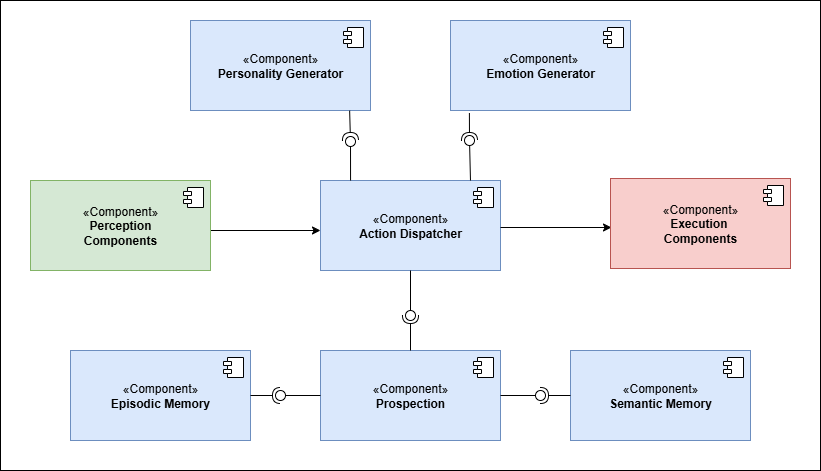

The diagram above was exported from draw.io. Its source (the exported page's mxGraphModel, read from the mxfile embedded in the PNG):
<mxGraphModel dx="4844" dy="2220" grid="1" gridSize="10" guides="1" tooltips="1" connect="1" arrows="1" fold="1" page="1" pageScale="1" pageWidth="827" pageHeight="1169" math="0" shadow="0">
  <root>
    <mxCell id="0" />
    <mxCell id="1" parent="0" />
    <mxCell id="Yqr2v0QwgaKDOmX8cQzv-42" value="" style="html=1;whiteSpace=wrap;" vertex="1" parent="1">
      <mxGeometry x="-50" y="10" width="820" height="470" as="geometry" />
    </mxCell>
    <mxCell id="i-8mXv_LW87rf6t0xrXr-1" value="«Component»&lt;br&gt;&lt;b&gt;Action Dispatcher&lt;/b&gt;" style="html=1;dropTarget=0;whiteSpace=wrap;fillColor=#dae8fc;strokeColor=#6c8ebf;" parent="1" vertex="1">
      <mxGeometry x="270" y="190" width="180" height="90" as="geometry" />
    </mxCell>
    <mxCell id="i-8mXv_LW87rf6t0xrXr-2" value="" style="shape=module;jettyWidth=8;jettyHeight=4;" parent="i-8mXv_LW87rf6t0xrXr-1" vertex="1">
      <mxGeometry x="1" width="20" height="20" relative="1" as="geometry">
        <mxPoint x="-27" y="7" as="offset" />
      </mxGeometry>
    </mxCell>
    <mxCell id="i-8mXv_LW87rf6t0xrXr-3" value="«Component»&lt;br&gt;&lt;b&gt;Personality Generator&lt;/b&gt;" style="html=1;dropTarget=0;whiteSpace=wrap;fillColor=#dae8fc;strokeColor=#6c8ebf;" parent="1" vertex="1">
      <mxGeometry x="140" y="30" width="180" height="90" as="geometry" />
    </mxCell>
    <mxCell id="i-8mXv_LW87rf6t0xrXr-4" value="" style="shape=module;jettyWidth=8;jettyHeight=4;" parent="i-8mXv_LW87rf6t0xrXr-3" vertex="1">
      <mxGeometry x="1" width="20" height="20" relative="1" as="geometry">
        <mxPoint x="-27" y="7" as="offset" />
      </mxGeometry>
    </mxCell>
    <mxCell id="Yqr2v0QwgaKDOmX8cQzv-1" value="«Component»&lt;br&gt;&lt;b&gt;Emotion Generator&lt;/b&gt;" style="html=1;dropTarget=0;whiteSpace=wrap;fillColor=#dae8fc;strokeColor=#6c8ebf;" vertex="1" parent="1">
      <mxGeometry x="400" y="30" width="180" height="90" as="geometry" />
    </mxCell>
    <mxCell id="Yqr2v0QwgaKDOmX8cQzv-2" value="" style="shape=module;jettyWidth=8;jettyHeight=4;" vertex="1" parent="Yqr2v0QwgaKDOmX8cQzv-1">
      <mxGeometry x="1" width="20" height="20" relative="1" as="geometry">
        <mxPoint x="-27" y="7" as="offset" />
      </mxGeometry>
    </mxCell>
    <mxCell id="Yqr2v0QwgaKDOmX8cQzv-3" value="«Component»&lt;br&gt;&lt;b&gt;Prospection&lt;/b&gt;" style="html=1;dropTarget=0;whiteSpace=wrap;fillColor=#dae8fc;strokeColor=#6c8ebf;" vertex="1" parent="1">
      <mxGeometry x="270" y="360" width="180" height="90" as="geometry" />
    </mxCell>
    <mxCell id="Yqr2v0QwgaKDOmX8cQzv-4" value="" style="shape=module;jettyWidth=8;jettyHeight=4;" vertex="1" parent="Yqr2v0QwgaKDOmX8cQzv-3">
      <mxGeometry x="1" width="20" height="20" relative="1" as="geometry">
        <mxPoint x="-27" y="7" as="offset" />
      </mxGeometry>
    </mxCell>
    <mxCell id="Yqr2v0QwgaKDOmX8cQzv-5" value="«Component»&lt;br&gt;&lt;b&gt;Semantic Memory&lt;/b&gt;" style="html=1;dropTarget=0;whiteSpace=wrap;fillColor=#dae8fc;strokeColor=#6c8ebf;" vertex="1" parent="1">
      <mxGeometry x="520" y="360" width="180" height="90" as="geometry" />
    </mxCell>
    <mxCell id="Yqr2v0QwgaKDOmX8cQzv-6" value="" style="shape=module;jettyWidth=8;jettyHeight=4;" vertex="1" parent="Yqr2v0QwgaKDOmX8cQzv-5">
      <mxGeometry x="1" width="20" height="20" relative="1" as="geometry">
        <mxPoint x="-27" y="7" as="offset" />
      </mxGeometry>
    </mxCell>
    <mxCell id="Yqr2v0QwgaKDOmX8cQzv-7" value="«Component»&lt;br&gt;&lt;b&gt;Episodic Memory&lt;/b&gt;" style="html=1;dropTarget=0;whiteSpace=wrap;fillColor=#dae8fc;strokeColor=#6c8ebf;" vertex="1" parent="1">
      <mxGeometry x="20" y="360" width="180" height="90" as="geometry" />
    </mxCell>
    <mxCell id="Yqr2v0QwgaKDOmX8cQzv-8" value="" style="shape=module;jettyWidth=8;jettyHeight=4;" vertex="1" parent="Yqr2v0QwgaKDOmX8cQzv-7">
      <mxGeometry x="1" width="20" height="20" relative="1" as="geometry">
        <mxPoint x="-27" y="7" as="offset" />
      </mxGeometry>
    </mxCell>
    <mxCell id="Yqr2v0QwgaKDOmX8cQzv-12" value="" style="rounded=0;orthogonalLoop=1;jettySize=auto;html=1;endArrow=halfCircle;endFill=0;endSize=6;strokeWidth=1;sketch=0;exitX=0.884;exitY=1.002;exitDx=0;exitDy=0;exitPerimeter=0;" edge="1" parent="1" source="i-8mXv_LW87rf6t0xrXr-3">
      <mxGeometry relative="1" as="geometry">
        <mxPoint x="435" y="190" as="sourcePoint" />
        <mxPoint x="300" y="150" as="targetPoint" />
      </mxGeometry>
    </mxCell>
    <mxCell id="Yqr2v0QwgaKDOmX8cQzv-13" value="" style="rounded=0;orthogonalLoop=1;jettySize=auto;html=1;endArrow=oval;endFill=0;sketch=0;sourcePerimeterSpacing=0;targetPerimeterSpacing=0;endSize=10;startSize=15;exitX=0.167;exitY=0;exitDx=0;exitDy=0;exitPerimeter=0;" edge="1" parent="1" source="i-8mXv_LW87rf6t0xrXr-1">
      <mxGeometry relative="1" as="geometry">
        <mxPoint x="418.9" y="120.73000000000002" as="sourcePoint" />
        <mxPoint x="300" y="151" as="targetPoint" />
      </mxGeometry>
    </mxCell>
    <mxCell id="Yqr2v0QwgaKDOmX8cQzv-14" value="" style="ellipse;whiteSpace=wrap;html=1;align=center;aspect=fixed;fillColor=none;strokeColor=none;resizable=0;perimeter=centerPerimeter;rotatable=0;allowArrows=0;points=[];outlineConnect=1;" vertex="1" parent="1">
      <mxGeometry x="295" y="145" width="10" height="10" as="geometry" />
    </mxCell>
    <mxCell id="Yqr2v0QwgaKDOmX8cQzv-16" value="" style="ellipse;whiteSpace=wrap;html=1;align=center;aspect=fixed;fillColor=none;strokeColor=none;resizable=0;perimeter=centerPerimeter;rotatable=0;allowArrows=0;points=[];outlineConnect=1;" vertex="1" parent="1">
      <mxGeometry x="300" y="150" width="10" height="10" as="geometry" />
    </mxCell>
    <mxCell id="Yqr2v0QwgaKDOmX8cQzv-17" value="" style="rounded=0;orthogonalLoop=1;jettySize=auto;html=1;endArrow=halfCircle;endFill=0;endSize=6;strokeWidth=1;sketch=0;exitX=0.105;exitY=1.028;exitDx=0;exitDy=0;exitPerimeter=0;" edge="1" parent="1" source="Yqr2v0QwgaKDOmX8cQzv-19">
      <mxGeometry relative="1" as="geometry">
        <mxPoint x="454" y="160" as="sourcePoint" />
        <mxPoint x="419" y="150" as="targetPoint" />
        <Array as="points">
          <mxPoint x="419" y="150" />
        </Array>
      </mxGeometry>
    </mxCell>
    <mxCell id="Yqr2v0QwgaKDOmX8cQzv-18" value="" style="rounded=0;orthogonalLoop=1;jettySize=auto;html=1;endArrow=oval;endFill=0;sketch=0;sourcePerimeterSpacing=0;targetPerimeterSpacing=0;endSize=10;entryX=0.65;entryY=0.665;entryDx=0;entryDy=0;entryPerimeter=0;" edge="1" target="Yqr2v0QwgaKDOmX8cQzv-19" parent="1">
      <mxGeometry relative="1" as="geometry">
        <mxPoint x="420" y="190" as="sourcePoint" />
        <mxPoint x="420" y="160" as="targetPoint" />
      </mxGeometry>
    </mxCell>
    <mxCell id="Yqr2v0QwgaKDOmX8cQzv-20" value="" style="rounded=0;orthogonalLoop=1;jettySize=auto;html=1;endArrow=halfCircle;endFill=0;endSize=6;strokeWidth=1;sketch=0;exitX=0.105;exitY=1.028;exitDx=0;exitDy=0;exitPerimeter=0;" edge="1" parent="1" source="Yqr2v0QwgaKDOmX8cQzv-1" target="Yqr2v0QwgaKDOmX8cQzv-19">
      <mxGeometry relative="1" as="geometry">
        <mxPoint x="419" y="123" as="sourcePoint" />
        <mxPoint x="419" y="150" as="targetPoint" />
        <Array as="points" />
      </mxGeometry>
    </mxCell>
    <mxCell id="Yqr2v0QwgaKDOmX8cQzv-19" value="" style="ellipse;whiteSpace=wrap;html=1;align=center;aspect=fixed;fillColor=none;strokeColor=none;resizable=0;perimeter=centerPerimeter;rotatable=0;allowArrows=0;points=[];outlineConnect=1;" vertex="1" parent="1">
      <mxGeometry x="414" y="145" width="10" height="10" as="geometry" />
    </mxCell>
    <mxCell id="Yqr2v0QwgaKDOmX8cQzv-21" value="" style="rounded=0;orthogonalLoop=1;jettySize=auto;html=1;endArrow=halfCircle;endFill=0;endSize=6;strokeWidth=1;sketch=0;exitX=0.5;exitY=0;exitDx=0;exitDy=0;" edge="1" target="Yqr2v0QwgaKDOmX8cQzv-23" parent="1" source="Yqr2v0QwgaKDOmX8cQzv-3">
      <mxGeometry relative="1" as="geometry">
        <mxPoint x="383" y="303" as="sourcePoint" />
      </mxGeometry>
    </mxCell>
    <mxCell id="Yqr2v0QwgaKDOmX8cQzv-22" value="" style="rounded=0;orthogonalLoop=1;jettySize=auto;html=1;endArrow=oval;endFill=0;sketch=0;sourcePerimeterSpacing=0;targetPerimeterSpacing=0;endSize=10;exitX=0.5;exitY=1;exitDx=0;exitDy=0;" edge="1" target="Yqr2v0QwgaKDOmX8cQzv-23" parent="1" source="i-8mXv_LW87rf6t0xrXr-1">
      <mxGeometry relative="1" as="geometry">
        <mxPoint x="343" y="303" as="sourcePoint" />
      </mxGeometry>
    </mxCell>
    <mxCell id="Yqr2v0QwgaKDOmX8cQzv-23" value="" style="ellipse;whiteSpace=wrap;html=1;align=center;aspect=fixed;fillColor=none;strokeColor=none;resizable=0;perimeter=centerPerimeter;rotatable=0;allowArrows=0;points=[];outlineConnect=1;" vertex="1" parent="1">
      <mxGeometry x="355" y="320" width="10" height="10" as="geometry" />
    </mxCell>
    <mxCell id="Yqr2v0QwgaKDOmX8cQzv-27" value="" style="rounded=0;orthogonalLoop=1;jettySize=auto;html=1;endArrow=halfCircle;endFill=0;endSize=6;strokeWidth=1;sketch=0;exitX=1;exitY=0.5;exitDx=0;exitDy=0;" edge="1" target="Yqr2v0QwgaKDOmX8cQzv-29" parent="1" source="Yqr2v0QwgaKDOmX8cQzv-7">
      <mxGeometry relative="1" as="geometry">
        <mxPoint x="250" y="345" as="sourcePoint" />
      </mxGeometry>
    </mxCell>
    <mxCell id="Yqr2v0QwgaKDOmX8cQzv-28" value="" style="rounded=0;orthogonalLoop=1;jettySize=auto;html=1;endArrow=oval;endFill=0;sketch=0;sourcePerimeterSpacing=0;targetPerimeterSpacing=0;endSize=10;exitX=0;exitY=0.5;exitDx=0;exitDy=0;" edge="1" target="Yqr2v0QwgaKDOmX8cQzv-29" parent="1" source="Yqr2v0QwgaKDOmX8cQzv-3">
      <mxGeometry relative="1" as="geometry">
        <mxPoint x="210" y="345" as="sourcePoint" />
      </mxGeometry>
    </mxCell>
    <mxCell id="Yqr2v0QwgaKDOmX8cQzv-29" value="" style="ellipse;whiteSpace=wrap;html=1;align=center;aspect=fixed;fillColor=none;strokeColor=none;resizable=0;perimeter=centerPerimeter;rotatable=0;allowArrows=0;points=[];outlineConnect=1;" vertex="1" parent="1">
      <mxGeometry x="225" y="400" width="10" height="10" as="geometry" />
    </mxCell>
    <mxCell id="Yqr2v0QwgaKDOmX8cQzv-30" value="" style="rounded=0;orthogonalLoop=1;jettySize=auto;html=1;endArrow=halfCircle;endFill=0;endSize=6;strokeWidth=1;sketch=0;exitX=0;exitY=0.5;exitDx=0;exitDy=0;" edge="1" target="Yqr2v0QwgaKDOmX8cQzv-32" parent="1" source="Yqr2v0QwgaKDOmX8cQzv-5">
      <mxGeometry relative="1" as="geometry">
        <mxPoint x="490" y="405" as="sourcePoint" />
      </mxGeometry>
    </mxCell>
    <mxCell id="Yqr2v0QwgaKDOmX8cQzv-31" value="" style="rounded=0;orthogonalLoop=1;jettySize=auto;html=1;endArrow=oval;endFill=0;sketch=0;sourcePerimeterSpacing=0;targetPerimeterSpacing=0;endSize=10;" edge="1" target="Yqr2v0QwgaKDOmX8cQzv-32" parent="1">
      <mxGeometry relative="1" as="geometry">
        <mxPoint x="450" y="405" as="sourcePoint" />
      </mxGeometry>
    </mxCell>
    <mxCell id="Yqr2v0QwgaKDOmX8cQzv-32" value="" style="ellipse;whiteSpace=wrap;html=1;align=center;aspect=fixed;fillColor=none;strokeColor=none;resizable=0;perimeter=centerPerimeter;rotatable=0;allowArrows=0;points=[];outlineConnect=1;" vertex="1" parent="1">
      <mxGeometry x="485" y="400" width="10" height="10" as="geometry" />
    </mxCell>
    <mxCell id="Yqr2v0QwgaKDOmX8cQzv-33" value="" style="endArrow=classic;html=1;rounded=0;" edge="1" parent="1">
      <mxGeometry width="50" height="50" relative="1" as="geometry">
        <mxPoint x="159" y="240" as="sourcePoint" />
        <mxPoint x="270" y="240" as="targetPoint" />
      </mxGeometry>
    </mxCell>
    <mxCell id="Yqr2v0QwgaKDOmX8cQzv-34" value="" style="endArrow=classic;html=1;rounded=0;" edge="1" parent="1">
      <mxGeometry width="50" height="50" relative="1" as="geometry">
        <mxPoint x="450" y="237" as="sourcePoint" />
        <mxPoint x="561" y="237" as="targetPoint" />
      </mxGeometry>
    </mxCell>
    <mxCell id="Yqr2v0QwgaKDOmX8cQzv-38" value="«Component»&lt;br&gt;&lt;b&gt;Perception&lt;/b&gt;&lt;div&gt;&lt;b&gt;Components&lt;/b&gt;&lt;/div&gt;" style="html=1;dropTarget=0;whiteSpace=wrap;fillColor=#d5e8d4;strokeColor=#82b366;" vertex="1" parent="1">
      <mxGeometry x="-20" y="190" width="180" height="90" as="geometry" />
    </mxCell>
    <mxCell id="Yqr2v0QwgaKDOmX8cQzv-39" value="" style="shape=module;jettyWidth=8;jettyHeight=4;" vertex="1" parent="Yqr2v0QwgaKDOmX8cQzv-38">
      <mxGeometry x="1" width="20" height="20" relative="1" as="geometry">
        <mxPoint x="-27" y="7" as="offset" />
      </mxGeometry>
    </mxCell>
    <mxCell id="Yqr2v0QwgaKDOmX8cQzv-40" value="«Component»&lt;br&gt;&lt;b&gt;Execution&amp;nbsp;&lt;/b&gt;&lt;div&gt;&lt;b&gt;Components&lt;/b&gt;&lt;/div&gt;" style="html=1;dropTarget=0;whiteSpace=wrap;fillColor=#f8cecc;strokeColor=#b85450;" vertex="1" parent="1">
      <mxGeometry x="560" y="188" width="180" height="90" as="geometry" />
    </mxCell>
    <mxCell id="Yqr2v0QwgaKDOmX8cQzv-41" value="" style="shape=module;jettyWidth=8;jettyHeight=4;" vertex="1" parent="Yqr2v0QwgaKDOmX8cQzv-40">
      <mxGeometry x="1" width="20" height="20" relative="1" as="geometry">
        <mxPoint x="-27" y="7" as="offset" />
      </mxGeometry>
    </mxCell>
  </root>
</mxGraphModel>